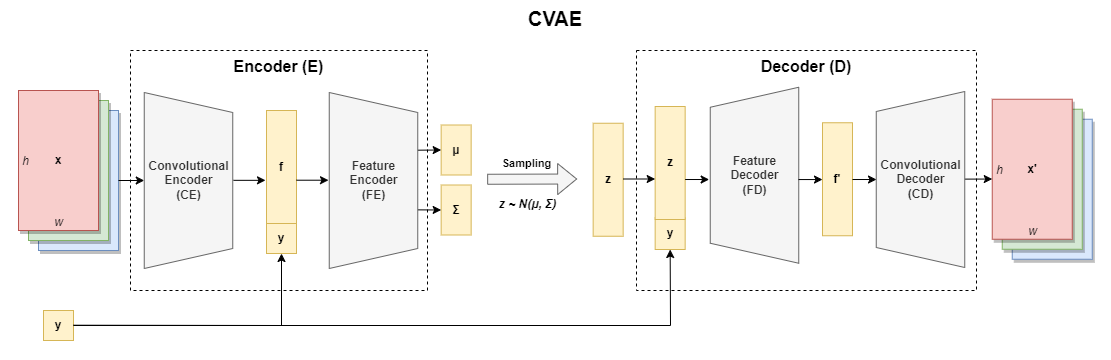

The diagram above was exported from draw.io. Its source (the exported page's mxGraphModel, read from the mxfile embedded in the PNG):
<mxGraphModel dx="1247" dy="715" grid="1" gridSize="10" guides="1" tooltips="1" connect="1" arrows="1" fold="1" page="1" pageScale="1" pageWidth="827" pageHeight="1169" math="0" shadow="0">
  <root>
    <mxCell id="0" />
    <mxCell id="1" parent="0" />
    <mxCell id="ap0khgGmSgkFMgp2SnS3-42" value="&lt;b&gt;CVAE&lt;/b&gt;" style="rounded=0;whiteSpace=wrap;html=1;verticalAlign=top;fontSize=20;strokeColor=none;" parent="1" vertex="1">
      <mxGeometry x="200" y="160" width="1110" height="360" as="geometry" />
    </mxCell>
    <mxCell id="MWrysWYS3g5GwV38PuSN-35" value="&lt;font style=&quot;font-size: 16px;&quot;&gt;&lt;b&gt;Decoder (D)&lt;/b&gt;&lt;/font&gt;" style="rounded=0;whiteSpace=wrap;html=1;fillColor=none;dashed=1;verticalAlign=top;" parent="1" vertex="1">
      <mxGeometry x="836" y="210" width="340" height="240" as="geometry" />
    </mxCell>
    <mxCell id="hXcgNJjABVDn6jM93wbX-1" value="&lt;font style=&quot;font-size: 16px;&quot;&gt;&lt;b&gt;Encoder (E)&lt;/b&gt;&lt;/font&gt;" style="rounded=0;whiteSpace=wrap;html=1;fillColor=none;dashed=1;verticalAlign=top;" parent="1" vertex="1">
      <mxGeometry x="330" y="210" width="297" height="240" as="geometry" />
    </mxCell>
    <mxCell id="ap0khgGmSgkFMgp2SnS3-4" value="x" style="rounded=0;whiteSpace=wrap;html=1;fillColor=#dae8fc;strokeColor=#6c8ebf;shadow=1;glass=0;gradientColor=none;" parent="1" vertex="1">
      <mxGeometry x="238" y="270" width="80" height="140" as="geometry" />
    </mxCell>
    <mxCell id="ap0khgGmSgkFMgp2SnS3-5" value="&lt;b&gt;y&lt;/b&gt;" style="rounded=0;whiteSpace=wrap;html=1;fillColor=#fff2cc;strokeColor=#d6b656;" parent="1" vertex="1">
      <mxGeometry x="243" y="470" width="30" height="30" as="geometry" />
    </mxCell>
    <mxCell id="ap0khgGmSgkFMgp2SnS3-21" value="x" style="rounded=0;whiteSpace=wrap;html=1;fillColor=#d5e8d4;strokeColor=#82b366;shadow=1;glass=0;" parent="1" vertex="1">
      <mxGeometry x="228" y="260" width="80" height="140" as="geometry" />
    </mxCell>
    <mxCell id="ap0khgGmSgkFMgp2SnS3-22" value="&lt;b&gt;x&lt;/b&gt;" style="rounded=0;whiteSpace=wrap;html=1;fillColor=#f8cecc;strokeColor=#b85450;shadow=1;glass=0;" parent="1" vertex="1">
      <mxGeometry x="218" y="250" width="80" height="140" as="geometry" />
    </mxCell>
    <mxCell id="ap0khgGmSgkFMgp2SnS3-26" value="&lt;b&gt;μ&lt;/b&gt;" style="rounded=0;whiteSpace=wrap;html=1;fillColor=#fff2cc;strokeColor=#d6b656;" parent="1" vertex="1">
      <mxGeometry x="640.66" y="284.5" width="30" height="50" as="geometry" />
    </mxCell>
    <mxCell id="ap0khgGmSgkFMgp2SnS3-27" value="&lt;b&gt;Σ&lt;/b&gt;" style="rounded=0;whiteSpace=wrap;html=1;fillColor=#fff2cc;strokeColor=#d6b656;" parent="1" vertex="1">
      <mxGeometry x="640.66" y="344.5" width="30" height="50" as="geometry" />
    </mxCell>
    <mxCell id="ap0khgGmSgkFMgp2SnS3-30" value="" style="shape=flexArrow;endArrow=classic;html=1;rounded=0;fillColor=#f5f5f5;strokeColor=#666666;" parent="1" edge="1">
      <mxGeometry width="50" height="50" relative="1" as="geometry">
        <mxPoint x="686.66" y="338.76" as="sourcePoint" />
        <mxPoint x="776.66" y="338.5" as="targetPoint" />
      </mxGeometry>
    </mxCell>
    <mxCell id="ap0khgGmSgkFMgp2SnS3-31" value="&lt;b&gt;Sampling&lt;/b&gt;" style="edgeLabel;html=1;align=center;verticalAlign=middle;resizable=0;points=[];" parent="ap0khgGmSgkFMgp2SnS3-30" vertex="1" connectable="0">
      <mxGeometry x="-0.072" relative="1" as="geometry">
        <mxPoint x="-3" y="-16" as="offset" />
      </mxGeometry>
    </mxCell>
    <mxCell id="ap0khgGmSgkFMgp2SnS3-32" value="&lt;b&gt;z&lt;/b&gt;" style="rounded=0;whiteSpace=wrap;html=1;fillColor=#fff2cc;strokeColor=#d6b656;" parent="1" vertex="1">
      <mxGeometry x="792.66" y="282.75" width="30" height="113" as="geometry" />
    </mxCell>
    <mxCell id="ap0khgGmSgkFMgp2SnS3-33" value="&lt;b&gt;y&lt;/b&gt;" style="rounded=0;whiteSpace=wrap;html=1;fillColor=#fff2cc;strokeColor=#d6b656;" parent="1" vertex="1">
      <mxGeometry x="854.66" y="377.5" width="30" height="31.5" as="geometry" />
    </mxCell>
    <mxCell id="ap0khgGmSgkFMgp2SnS3-38" value="x" style="rounded=0;whiteSpace=wrap;html=1;fillColor=#dae8fc;strokeColor=#6c8ebf;shadow=1;glass=0;gradientColor=none;" parent="1" vertex="1">
      <mxGeometry x="1211.75" y="278.75" width="80" height="140" as="geometry" />
    </mxCell>
    <mxCell id="ap0khgGmSgkFMgp2SnS3-39" value="x" style="rounded=0;whiteSpace=wrap;html=1;fillColor=#d5e8d4;strokeColor=#82b366;shadow=1;glass=0;" parent="1" vertex="1">
      <mxGeometry x="1201.75" y="268.75" width="80" height="140" as="geometry" />
    </mxCell>
    <mxCell id="ap0khgGmSgkFMgp2SnS3-40" value="&lt;b&gt;x'&lt;/b&gt;" style="rounded=0;whiteSpace=wrap;html=1;fillColor=#f8cecc;strokeColor=#b85450;shadow=1;glass=0;" parent="1" vertex="1">
      <mxGeometry x="1191.75" y="258.75" width="80" height="140" as="geometry" />
    </mxCell>
    <mxCell id="ap0khgGmSgkFMgp2SnS3-41" value="&lt;i style=&quot;&quot;&gt;z ~ N(&lt;span style=&quot;border-color: var(--border-color);&quot;&gt;μ,&amp;nbsp;&lt;/span&gt;&lt;span style=&quot;border-color: var(--border-color);&quot;&gt;Σ)&lt;/span&gt;&lt;/i&gt;" style="text;html=1;align=center;verticalAlign=middle;resizable=0;points=[];autosize=1;strokeColor=none;fillColor=none;fontStyle=1" parent="1" vertex="1">
      <mxGeometry x="686.66" y="349" width="80" height="30" as="geometry" />
    </mxCell>
    <mxCell id="MWrysWYS3g5GwV38PuSN-11" value="" style="endArrow=classic;html=1;rounded=0;exitX=1;exitY=0.5;exitDx=0;exitDy=0;entryX=0.5;entryY=1;entryDx=0;entryDy=0;" parent="1" source="ap0khgGmSgkFMgp2SnS3-4" target="BX-lyc8fzFom0WkV-w3X-1" edge="1">
      <mxGeometry width="50" height="50" relative="1" as="geometry">
        <mxPoint x="140" y="330" as="sourcePoint" />
        <mxPoint x="349.03999999999996" y="340.1500000000001" as="targetPoint" />
        <Array as="points" />
      </mxGeometry>
    </mxCell>
    <mxCell id="MWrysWYS3g5GwV38PuSN-15" value="&lt;i style=&quot;border-color: var(--border-color);&quot;&gt;h&lt;/i&gt;" style="text;html=1;align=center;verticalAlign=middle;resizable=0;points=[];autosize=1;strokeColor=none;fillColor=none;" parent="1" vertex="1">
      <mxGeometry x="210" y="306" width="30" height="30" as="geometry" />
    </mxCell>
    <mxCell id="MWrysWYS3g5GwV38PuSN-16" value="&lt;i style=&quot;border-color: var(--border-color);&quot;&gt;w&lt;/i&gt;" style="text;html=1;align=center;verticalAlign=middle;resizable=0;points=[];autosize=1;strokeColor=none;fillColor=none;" parent="1" vertex="1">
      <mxGeometry x="243" y="367" width="30" height="30" as="geometry" />
    </mxCell>
    <mxCell id="MWrysWYS3g5GwV38PuSN-17" value="&lt;i style=&quot;border-color: var(--border-color);&quot;&gt;h&lt;/i&gt;" style="text;html=1;align=center;verticalAlign=middle;resizable=0;points=[];autosize=1;strokeColor=none;fillColor=none;" parent="1" vertex="1">
      <mxGeometry x="1183.75" y="314.75" width="30" height="30" as="geometry" />
    </mxCell>
    <mxCell id="MWrysWYS3g5GwV38PuSN-18" value="&lt;i style=&quot;border-color: var(--border-color);&quot;&gt;w&lt;/i&gt;" style="text;html=1;align=center;verticalAlign=middle;resizable=0;points=[];autosize=1;strokeColor=none;fillColor=none;" parent="1" vertex="1">
      <mxGeometry x="1216.75" y="375.75" width="30" height="30" as="geometry" />
    </mxCell>
    <mxCell id="MWrysWYS3g5GwV38PuSN-23" value="" style="endArrow=classic;html=1;rounded=0;exitX=0.342;exitY=-0.001;exitDx=0;exitDy=0;entryX=0;entryY=0.5;entryDx=0;entryDy=0;exitPerimeter=0;" parent="1" target="ap0khgGmSgkFMgp2SnS3-26" edge="1">
      <mxGeometry width="50" height="50" relative="1" as="geometry">
        <mxPoint x="616.9984999999998" y="309.692" as="sourcePoint" />
        <mxPoint x="537.66" y="356.5" as="targetPoint" />
        <Array as="points" />
      </mxGeometry>
    </mxCell>
    <mxCell id="MWrysWYS3g5GwV38PuSN-24" value="" style="endArrow=classic;html=1;rounded=0;exitX=0.681;exitY=-0.001;exitDx=0;exitDy=0;entryX=0;entryY=0.5;entryDx=0;entryDy=0;exitPerimeter=0;" parent="1" target="ap0khgGmSgkFMgp2SnS3-27" edge="1">
      <mxGeometry width="50" height="50" relative="1" as="geometry">
        <mxPoint x="616.9984999999998" y="369.3560000000002" as="sourcePoint" />
        <mxPoint x="650.66" y="319.5" as="targetPoint" />
        <Array as="points" />
      </mxGeometry>
    </mxCell>
    <mxCell id="MWrysWYS3g5GwV38PuSN-26" value="" style="endArrow=classic;html=1;rounded=0;entryX=0.5;entryY=1;entryDx=0;entryDy=0;" parent="1" edge="1">
      <mxGeometry width="50" height="50" relative="1" as="geometry">
        <mxPoint x="1164" y="338.62093749999985" as="sourcePoint" />
        <mxPoint x="1191.75" y="338.54" as="targetPoint" />
        <Array as="points" />
      </mxGeometry>
    </mxCell>
    <mxCell id="MWrysWYS3g5GwV38PuSN-30" value="&lt;b&gt;z&lt;/b&gt;" style="rounded=0;whiteSpace=wrap;html=1;fillColor=#fff2cc;strokeColor=#d6b656;" parent="1" vertex="1">
      <mxGeometry x="854.66" y="266" width="30" height="113" as="geometry" />
    </mxCell>
    <mxCell id="MWrysWYS3g5GwV38PuSN-32" value="" style="endArrow=classic;html=1;rounded=0;exitX=1;exitY=0.5;exitDx=0;exitDy=0;" parent="1" edge="1">
      <mxGeometry width="50" height="50" relative="1" as="geometry">
        <mxPoint x="822.66" y="338.5" as="sourcePoint" />
        <mxPoint x="854.66" y="338.5" as="targetPoint" />
        <Array as="points" />
      </mxGeometry>
    </mxCell>
    <mxCell id="MWrysWYS3g5GwV38PuSN-34" value="" style="endArrow=classic;html=1;rounded=0;exitX=0.681;exitY=-0.001;exitDx=0;exitDy=0;entryX=0;entryY=0.5;entryDx=0;entryDy=0;exitPerimeter=0;" parent="1" edge="1">
      <mxGeometry width="50" height="50" relative="1" as="geometry">
        <mxPoint x="884.66" y="339.01" as="sourcePoint" />
        <mxPoint x="908.6600000000001" y="339.01" as="targetPoint" />
        <Array as="points" />
      </mxGeometry>
    </mxCell>
    <mxCell id="BX-lyc8fzFom0WkV-w3X-1" value="&lt;b&gt;Convolutional&lt;br&gt;Encoder&lt;br&gt;(CE)&lt;br&gt;&lt;/b&gt;" style="shape=trapezoid;perimeter=trapezoidPerimeter;whiteSpace=wrap;html=1;fixedSize=1;rotation=90;verticalAlign=middle;labelPosition=center;verticalLabelPosition=middle;align=center;horizontal=0;fillColor=#f5f5f5;strokeColor=#666666;fontColor=#333333;" vertex="1" parent="1">
      <mxGeometry x="300" y="295.75" width="176" height="88.5" as="geometry" />
    </mxCell>
    <mxCell id="BX-lyc8fzFom0WkV-w3X-2" value="&lt;b&gt;Feature&lt;br&gt;Encoder&lt;br&gt;(FE)&lt;br&gt;&lt;/b&gt;" style="shape=trapezoid;perimeter=trapezoidPerimeter;whiteSpace=wrap;html=1;fixedSize=1;rotation=90;verticalAlign=middle;labelPosition=center;verticalLabelPosition=middle;align=center;horizontal=0;fillColor=#f5f5f5;strokeColor=#666666;fontColor=#333333;" vertex="1" parent="1">
      <mxGeometry x="485" y="295.75" width="176" height="88.5" as="geometry" />
    </mxCell>
    <mxCell id="BX-lyc8fzFom0WkV-w3X-3" style="edgeStyle=none;curved=1;rounded=0;orthogonalLoop=1;jettySize=auto;html=1;entryX=0.5;entryY=1;entryDx=0;entryDy=0;fontSize=12;startSize=8;endSize=8;" edge="1" parent="1" source="BX-lyc8fzFom0WkV-w3X-1" target="BX-lyc8fzFom0WkV-w3X-1">
      <mxGeometry relative="1" as="geometry" />
    </mxCell>
    <mxCell id="BX-lyc8fzFom0WkV-w3X-5" value="&lt;b&gt;f&lt;/b&gt;" style="rounded=0;whiteSpace=wrap;html=1;fillColor=#fff2cc;strokeColor=#d6b656;" vertex="1" parent="1">
      <mxGeometry x="466" y="270" width="30" height="113" as="geometry" />
    </mxCell>
    <mxCell id="BX-lyc8fzFom0WkV-w3X-6" value="" style="endArrow=classic;html=1;rounded=0;exitX=1;exitY=0.5;exitDx=0;exitDy=0;" edge="1" parent="1">
      <mxGeometry width="50" height="50" relative="1" as="geometry">
        <mxPoint x="433" y="339.83" as="sourcePoint" />
        <mxPoint x="465" y="339.83" as="targetPoint" />
        <Array as="points" />
      </mxGeometry>
    </mxCell>
    <mxCell id="BX-lyc8fzFom0WkV-w3X-8" value="" style="endArrow=classic;html=1;rounded=0;exitX=1;exitY=0.5;exitDx=0;exitDy=0;" edge="1" parent="1">
      <mxGeometry width="50" height="50" relative="1" as="geometry">
        <mxPoint x="496" y="339.71" as="sourcePoint" />
        <mxPoint x="528" y="339.71" as="targetPoint" />
        <Array as="points" />
      </mxGeometry>
    </mxCell>
    <mxCell id="BX-lyc8fzFom0WkV-w3X-10" value="&lt;b&gt;y&lt;/b&gt;" style="rounded=0;whiteSpace=wrap;html=1;fillColor=#fff2cc;strokeColor=#d6b656;" vertex="1" parent="1">
      <mxGeometry x="466" y="383" width="30" height="30" as="geometry" />
    </mxCell>
    <mxCell id="BX-lyc8fzFom0WkV-w3X-11" value="&lt;b&gt;Feature&lt;br&gt;Decoder&lt;br&gt;(FD)&lt;br&gt;&lt;/b&gt;" style="shape=trapezoid;perimeter=trapezoidPerimeter;whiteSpace=wrap;html=1;fixedSize=1;rotation=90;verticalAlign=middle;labelPosition=center;verticalLabelPosition=middle;align=center;horizontal=0;fillColor=#f5f5f5;strokeColor=#666666;fontColor=#333333;flipV=1;" vertex="1" parent="1">
      <mxGeometry x="866.0000000000001" y="290.5" width="176" height="88.5" as="geometry" />
    </mxCell>
    <mxCell id="BX-lyc8fzFom0WkV-w3X-12" value="&lt;b&gt;Convolutional&lt;br&gt;Decoder&lt;br&gt;(CD)&lt;br&gt;&lt;/b&gt;" style="shape=trapezoid;perimeter=trapezoidPerimeter;whiteSpace=wrap;html=1;fixedSize=1;rotation=90;verticalAlign=middle;labelPosition=center;verticalLabelPosition=middle;align=center;horizontal=0;fillColor=#f5f5f5;strokeColor=#666666;fontColor=#333333;flipV=1;" vertex="1" parent="1">
      <mxGeometry x="1032" y="294.75" width="176" height="88.5" as="geometry" />
    </mxCell>
    <mxCell id="BX-lyc8fzFom0WkV-w3X-13" value="&lt;b&gt;f'&lt;/b&gt;" style="rounded=0;whiteSpace=wrap;html=1;fillColor=#fff2cc;strokeColor=#d6b656;" vertex="1" parent="1">
      <mxGeometry x="1022" y="282.25" width="30" height="113" as="geometry" />
    </mxCell>
    <mxCell id="BX-lyc8fzFom0WkV-w3X-14" value="" style="endArrow=classic;html=1;rounded=0;exitX=0.681;exitY=-0.001;exitDx=0;exitDy=0;entryX=0;entryY=0.5;entryDx=0;entryDy=0;exitPerimeter=0;" edge="1" parent="1">
      <mxGeometry width="50" height="50" relative="1" as="geometry">
        <mxPoint x="998" y="339.05" as="sourcePoint" />
        <mxPoint x="1022" y="339.05" as="targetPoint" />
        <Array as="points" />
      </mxGeometry>
    </mxCell>
    <mxCell id="BX-lyc8fzFom0WkV-w3X-15" value="" style="endArrow=classic;html=1;rounded=0;exitX=0.681;exitY=-0.001;exitDx=0;exitDy=0;entryX=0;entryY=0.5;entryDx=0;entryDy=0;exitPerimeter=0;" edge="1" parent="1">
      <mxGeometry width="50" height="50" relative="1" as="geometry">
        <mxPoint x="1052" y="339.01" as="sourcePoint" />
        <mxPoint x="1076" y="339.01" as="targetPoint" />
        <Array as="points" />
      </mxGeometry>
    </mxCell>
    <mxCell id="BX-lyc8fzFom0WkV-w3X-16" value="" style="endArrow=classic;html=1;rounded=0;exitX=1;exitY=0.5;exitDx=0;exitDy=0;entryX=0.5;entryY=1;entryDx=0;entryDy=0;" edge="1" parent="1" target="BX-lyc8fzFom0WkV-w3X-10">
      <mxGeometry width="50" height="50" relative="1" as="geometry">
        <mxPoint x="273" y="484.71" as="sourcePoint" />
        <mxPoint x="305" y="484.71" as="targetPoint" />
        <Array as="points">
          <mxPoint x="481" y="485" />
        </Array>
      </mxGeometry>
    </mxCell>
    <mxCell id="BX-lyc8fzFom0WkV-w3X-18" value="" style="endArrow=classic;html=1;rounded=0;exitX=1;exitY=0.5;exitDx=0;exitDy=0;entryX=0.5;entryY=1;entryDx=0;entryDy=0;" edge="1" parent="1" source="ap0khgGmSgkFMgp2SnS3-5" target="ap0khgGmSgkFMgp2SnS3-33">
      <mxGeometry width="50" height="50" relative="1" as="geometry">
        <mxPoint x="372" y="540" as="sourcePoint" />
        <mxPoint x="871.3793103448276" y="480" as="targetPoint" />
        <Array as="points">
          <mxPoint x="870" y="485" />
        </Array>
      </mxGeometry>
    </mxCell>
  </root>
</mxGraphModel>